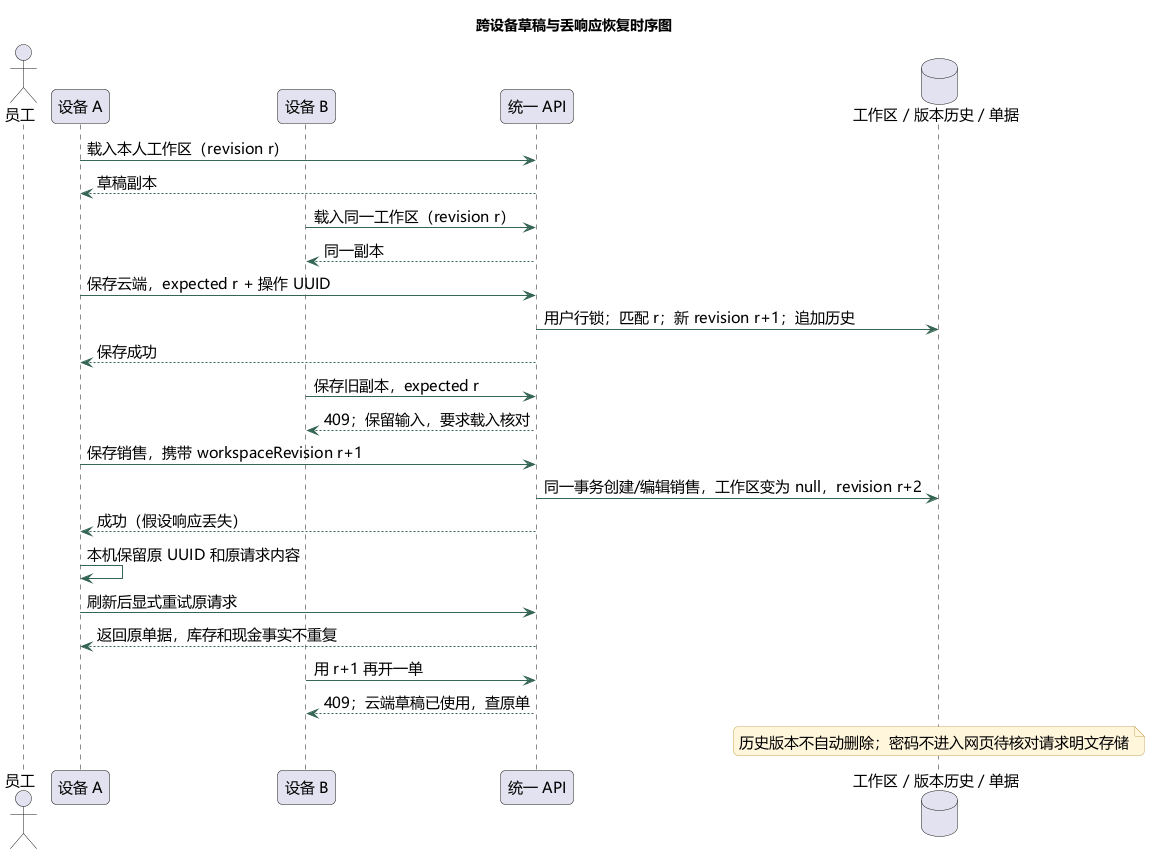

The diagram above was rendered by PlantUML. Its source (embedded in the PNG):
@startuml
skinparam defaultFontName Microsoft YaHei
skinparam defaultFontSize 15
skinparam backgroundColor #FFFFFF
skinparam shadowing false
skinparam roundcorner 10
skinparam ArrowColor #356553
skinparam LineColor #356553
skinparam packageStyle rectangle
skinparam classBackgroundColor #F4F7EF
skinparam classBorderColor #356553
skinparam usecaseBackgroundColor #F4F7EF
skinparam usecaseBorderColor #356553
skinparam stateBackgroundColor #F4F7EF
skinparam stateBorderColor #356553
skinparam noteBackgroundColor #FFF6DC
skinparam noteBorderColor #C7AB63
hide empty members
title 跨设备草稿与丢响应恢复时序图
actor 员工
participant "设备 A" as A
participant "设备 B" as B
participant "统一 API" as S
database "工作区 / 版本历史 / 单据" as D
A -> S : 载入本人工作区（revision r）
S --> A : 草稿副本
B -> S : 载入同一工作区（revision r）
S --> B : 同一副本
A -> S : 保存云端，expected r + 操作 UUID
S -> D : 用户行锁；匹配 r；新 revision r+1；追加历史
S --> A : 保存成功
B -> S : 保存旧副本，expected r
S --> B : 409；保留输入，要求载入核对
A -> S : 保存销售，携带 workspaceRevision r+1
S -> D : 同一事务创建/编辑销售，工作区变为 null，revision r+2
S --> A : 成功（假设响应丢失）
A -> A : 本机保留原 UUID 和原请求内容
A -> S : 刷新后显式重试原请求
S --> A : 返回原单据，库存和现金事实不重复
B -> S : 用 r+1 再开一单
S --> B : 409；云端草稿已使用，查原单
note over D : 历史版本不自动删除；密码不进入网页待核对请求明文存储
@enduml